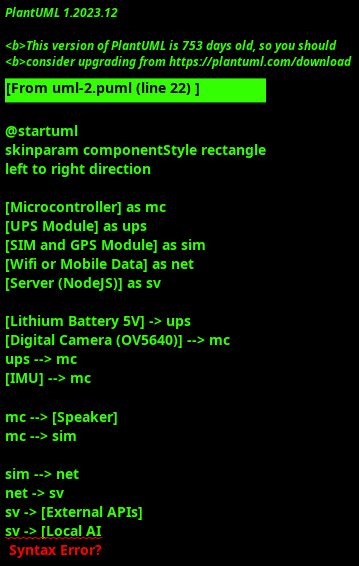

The diagram above was rendered by PlantUML. Its source (embedded in the PNG):
@startuml
skinparam componentStyle rectangle
left to right direction

[Microcontroller] as mc
[UPS Module] as ups
[SIM and GPS Module] as sim
[Wifi or Mobile Data] as net
[Server (NodeJS)] as sv

[Lithium Battery 5V] -> ups
[Digital Camera (OV5640)] --> mc
ups --> mc
[IMU] --> mc

mc --> [Speaker]
mc --> sim

sim --> net
net -> sv
sv -> [External APIs]
sv -> [Local AI
- Ollama GPT-OSS
- Yolo]
@enduml